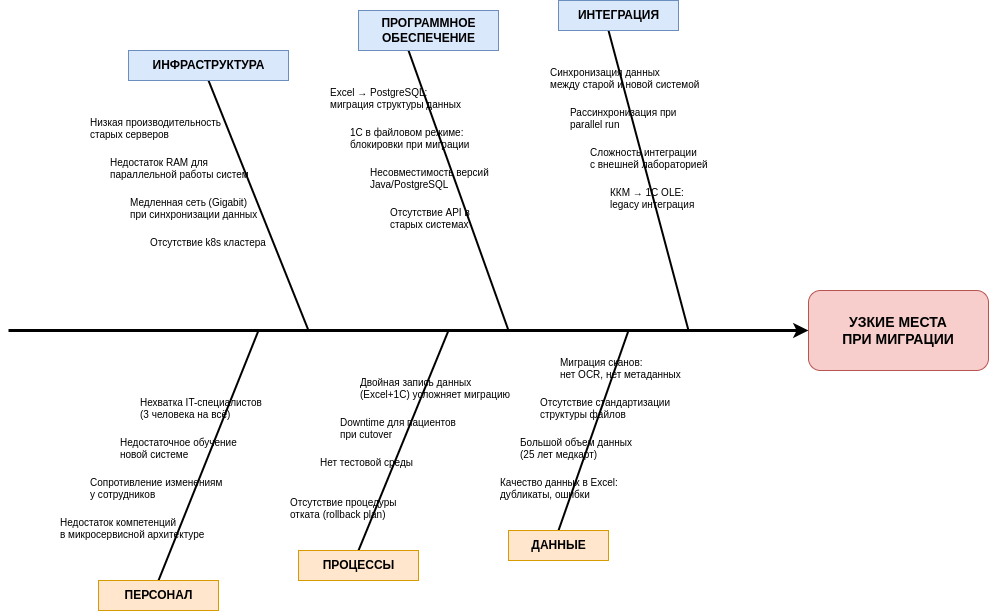

The diagram above was exported from draw.io. Its source (the exported page's mxGraphModel, read from the mxfile embedded in the PNG):
<mxGraphModel dx="896" dy="656" grid="1" gridSize="10" guides="1" tooltips="1" connect="1" arrows="1" fold="1" page="1" pageScale="1" pageWidth="1169" pageHeight="827" math="0" shadow="0">
  <root>
    <mxCell id="0" />
    <mxCell id="1" parent="0" />
    <mxCell id="spine" value="" style="endArrow=classic;html=1;strokeWidth=3;" parent="1" edge="1">
      <mxGeometry width="50" height="50" relative="1" as="geometry">
        <mxPoint x="100" y="400" as="sourcePoint" />
        <mxPoint x="900" y="400" as="targetPoint" />
      </mxGeometry>
    </mxCell>
    <mxCell id="effect" value="УЗКИЕ МЕСТА&#10;ПРИ МИГРАЦИИ" style="rounded=1;whiteSpace=wrap;html=1;fillColor=#f8cecc;strokeColor=#b85450;fontSize=14;fontStyle=1" parent="1" vertex="1">
      <mxGeometry x="900" y="360" width="180" height="80" as="geometry" />
    </mxCell>
    <mxCell id="cat1" value="" style="endArrow=none;html=1;strokeWidth=2;" parent="1" edge="1">
      <mxGeometry width="50" height="50" relative="1" as="geometry">
        <mxPoint x="300" y="150" as="sourcePoint" />
        <mxPoint x="400" y="400" as="targetPoint" />
      </mxGeometry>
    </mxCell>
    <mxCell id="cat1label" value="ИНФРАСТРУКТУРА" style="text;html=1;align=center;verticalAlign=middle;fontSize=12;fontStyle=1;fillColor=#dae8fc;strokeColor=#6c8ebf;" parent="1" vertex="1">
      <mxGeometry x="220" y="120" width="160" height="30" as="geometry" />
    </mxCell>
    <mxCell id="inf1" value="Низкая производительность&#10;старых серверов" style="text;html=1;align=left;fontSize=10;" parent="1" vertex="1">
      <mxGeometry x="180" y="180" width="140" height="30" as="geometry" />
    </mxCell>
    <mxCell id="inf2" value="Недостаток RAM для&#10;параллельной работы систем" style="text;html=1;align=left;fontSize=10;" parent="1" vertex="1">
      <mxGeometry x="200" y="220" width="150" height="30" as="geometry" />
    </mxCell>
    <mxCell id="inf3" value="Медленная сеть (Gigabit)&#10;при синхронизации данных" style="text;html=1;align=left;fontSize=10;" parent="1" vertex="1">
      <mxGeometry x="220" y="260" width="150" height="30" as="geometry" />
    </mxCell>
    <mxCell id="inf4" value="Отсутствие k8s кластера" style="text;html=1;align=left;fontSize=10;" parent="1" vertex="1">
      <mxGeometry x="240" y="300" width="140" height="20" as="geometry" />
    </mxCell>
    <mxCell id="cat2" value="" style="endArrow=none;html=1;strokeWidth=2;" parent="1" edge="1">
      <mxGeometry width="50" height="50" relative="1" as="geometry">
        <mxPoint x="500" y="120" as="sourcePoint" />
        <mxPoint x="600" y="400" as="targetPoint" />
      </mxGeometry>
    </mxCell>
    <mxCell id="cat2label" value="ПРОГРАММНОЕ&#10;ОБЕСПЕЧЕНИЕ" style="text;html=1;align=center;verticalAlign=middle;fontSize=12;fontStyle=1;fillColor=#dae8fc;strokeColor=#6c8ebf;" parent="1" vertex="1">
      <mxGeometry x="450" y="80" width="140" height="40" as="geometry" />
    </mxCell>
    <mxCell id="sw1" value="Excel → PostgreSQL:&#10;миграция структуры данных" style="text;html=1;align=left;fontSize=10;" parent="1" vertex="1">
      <mxGeometry x="420" y="150" width="150" height="30" as="geometry" />
    </mxCell>
    <mxCell id="sw2" value="1С в файловом режиме:&#10;блокировки при миграции" style="text;html=1;align=left;fontSize=10;" parent="1" vertex="1">
      <mxGeometry x="440" y="190" width="150" height="30" as="geometry" />
    </mxCell>
    <mxCell id="sw3" value="Несовместимость версий&#10;Java/PostgreSQL" style="text;html=1;align=left;fontSize=10;" parent="1" vertex="1">
      <mxGeometry x="460" y="230" width="140" height="30" as="geometry" />
    </mxCell>
    <mxCell id="sw4" value="Отсутствие API в&#10;старых системах" style="text;html=1;align=left;fontSize=10;" parent="1" vertex="1">
      <mxGeometry x="480" y="270" width="130" height="30" as="geometry" />
    </mxCell>
    <mxCell id="cat3" value="" style="endArrow=none;html=1;strokeWidth=2;" parent="1" edge="1">
      <mxGeometry width="50" height="50" relative="1" as="geometry">
        <mxPoint x="700" y="100" as="sourcePoint" />
        <mxPoint x="780" y="400" as="targetPoint" />
      </mxGeometry>
    </mxCell>
    <mxCell id="cat3label" value="ИНТЕГРАЦИЯ" style="text;html=1;align=center;verticalAlign=middle;fontSize=12;fontStyle=1;fillColor=#dae8fc;strokeColor=#6c8ebf;" parent="1" vertex="1">
      <mxGeometry x="650" y="70" width="120" height="30" as="geometry" />
    </mxCell>
    <mxCell id="int1" value="Синхронизация данных&#10;между старой и новой системой" style="text;html=1;align=left;fontSize=10;" parent="1" vertex="1">
      <mxGeometry x="640" y="130" width="160" height="30" as="geometry" />
    </mxCell>
    <mxCell id="int2" value="Рассинхронизация при&#10;parallel run" style="text;html=1;align=left;fontSize=10;" parent="1" vertex="1">
      <mxGeometry x="660" y="170" width="140" height="30" as="geometry" />
    </mxCell>
    <mxCell id="int3" value="Сложность интеграции&#10;с внешней лабораторией" style="text;html=1;align=left;fontSize=10;" parent="1" vertex="1">
      <mxGeometry x="680" y="210" width="150" height="30" as="geometry" />
    </mxCell>
    <mxCell id="int4" value="ККМ → 1С OLE:&#10;legacy интеграция" style="text;html=1;align=left;fontSize=10;" parent="1" vertex="1">
      <mxGeometry x="700" y="250" width="130" height="30" as="geometry" />
    </mxCell>
    <mxCell id="cat4" value="" style="endArrow=none;html=1;strokeWidth=2;" parent="1" edge="1">
      <mxGeometry width="50" height="50" relative="1" as="geometry">
        <mxPoint x="250" y="650" as="sourcePoint" />
        <mxPoint x="350" y="400" as="targetPoint" />
      </mxGeometry>
    </mxCell>
    <mxCell id="cat4label" value="ПЕРСОНАЛ" style="text;html=1;align=center;verticalAlign=middle;fontSize=12;fontStyle=1;fillColor=#ffe6cc;strokeColor=#d79b00;" parent="1" vertex="1">
      <mxGeometry x="190" y="650" width="120" height="30" as="geometry" />
    </mxCell>
    <mxCell id="per1" value="Недостаток компетенций&#10;в микросервисной архитектуре" style="text;html=1;align=left;fontSize=10;" parent="1" vertex="1">
      <mxGeometry x="150" y="580" width="170" height="30" as="geometry" />
    </mxCell>
    <mxCell id="per2" value="Сопротивление изменениям&#10;у сотрудников" style="text;html=1;align=left;fontSize=10;" parent="1" vertex="1">
      <mxGeometry x="180" y="540" width="150" height="30" as="geometry" />
    </mxCell>
    <mxCell id="per3" value="Недостаточное обучение&#10;новой системе" style="text;html=1;align=left;fontSize=10;" parent="1" vertex="1">
      <mxGeometry x="210" y="500" width="140" height="30" as="geometry" />
    </mxCell>
    <mxCell id="per4" value="Нехватка IT-специалистов&#10;(3 человека на всё)" style="text;html=1;align=left;fontSize=10;" parent="1" vertex="1">
      <mxGeometry x="230" y="460" width="140" height="30" as="geometry" />
    </mxCell>
    <mxCell id="cat5" value="" style="endArrow=none;html=1;strokeWidth=2;" parent="1" edge="1">
      <mxGeometry width="50" height="50" relative="1" as="geometry">
        <mxPoint x="450" y="620" as="sourcePoint" />
        <mxPoint x="540" y="400" as="targetPoint" />
      </mxGeometry>
    </mxCell>
    <mxCell id="cat5label" value="ПРОЦЕССЫ" style="text;html=1;align=center;verticalAlign=middle;fontSize=12;fontStyle=1;fillColor=#ffe6cc;strokeColor=#d79b00;" parent="1" vertex="1">
      <mxGeometry x="390" y="620" width="120" height="30" as="geometry" />
    </mxCell>
    <mxCell id="proc1" value="Отсутствие процедуры&#10;отката (rollback plan)" style="text;html=1;align=left;fontSize=10;" parent="1" vertex="1">
      <mxGeometry x="380" y="560" width="140" height="30" as="geometry" />
    </mxCell>
    <mxCell id="proc2" value="Нет тестовой среды" style="text;html=1;align=left;fontSize=10;" parent="1" vertex="1">
      <mxGeometry x="410" y="520" width="130" height="20" as="geometry" />
    </mxCell>
    <mxCell id="proc3" value="Downtime для пациентов&#10;при cutover" style="text;html=1;align=left;fontSize=10;" parent="1" vertex="1">
      <mxGeometry x="430" y="480" width="140" height="30" as="geometry" />
    </mxCell>
    <mxCell id="proc4" value="Двойная запись данных&#10;(Excel+1C) усложняет миграцию" style="text;html=1;align=left;fontSize=10;" parent="1" vertex="1">
      <mxGeometry x="450" y="440" width="160" height="30" as="geometry" />
    </mxCell>
    <mxCell id="cat6" value="" style="endArrow=none;html=1;strokeWidth=2;" parent="1" edge="1">
      <mxGeometry width="50" height="50" relative="1" as="geometry">
        <mxPoint x="650" y="600" as="sourcePoint" />
        <mxPoint x="720" y="400" as="targetPoint" />
      </mxGeometry>
    </mxCell>
    <mxCell id="cat6label" value="ДАННЫЕ" style="text;html=1;align=center;verticalAlign=middle;fontSize=12;fontStyle=1;fillColor=#ffe6cc;strokeColor=#d79b00;" parent="1" vertex="1">
      <mxGeometry x="600" y="600" width="100" height="30" as="geometry" />
    </mxCell>
    <mxCell id="data1" value="Качество данных в Excel:&#10;дубликаты, ошибки" style="text;html=1;align=left;fontSize=10;" parent="1" vertex="1">
      <mxGeometry x="590" y="540" width="140" height="30" as="geometry" />
    </mxCell>
    <mxCell id="data2" value="Большой объем данных&#10;(25 лет медкарт)" style="text;html=1;align=left;fontSize=10;" parent="1" vertex="1">
      <mxGeometry x="610" y="500" width="130" height="30" as="geometry" />
    </mxCell>
    <mxCell id="data3" value="Отсутствие стандартизации&#10;структуры файлов" style="text;html=1;align=left;fontSize=10;" parent="1" vertex="1">
      <mxGeometry x="630" y="460" width="140" height="30" as="geometry" />
    </mxCell>
    <mxCell id="data4" value="Миграция сканов:&#10;нет OCR, нет метаданных" style="text;html=1;align=left;fontSize=10;" parent="1" vertex="1">
      <mxGeometry x="650" y="420" width="140" height="30" as="geometry" />
    </mxCell>
  </root>
</mxGraphModel>